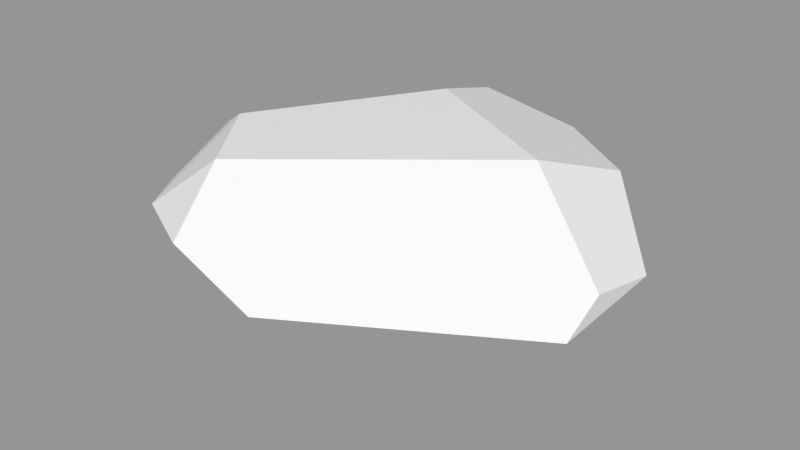 # Source: Rock_Round_m_2C_07.blend  (saved by Blender 3.0.42; exported with 4.5.12 LTS)
import bpy
from mathutils import Matrix  # noqa: F401  (used for matrix-valued properties, if any)

bpy.ops.wm.read_factory_settings(use_empty=True)
scene = bpy.context.scene
scene.name = 'Scene'

# ---- images (referenced by path relative to the original .blend; pixels are not part of the script)
import os
ASSET_DIR = os.environ.get("B2B_ASSET_DIR", "")  # directory of the original .blend (textures are referenced by path, not embedded)
HERE = os.path.dirname(os.path.abspath(__file__))  # packed textures are extracted next to this script under _unpacked/

def load_image(name, relpath, width, height, colorspace="sRGB"):
    """Load a texture the original file referenced (path relative to the .blend, or extracted next to this script)."""
    p = next((c for c in (os.path.join(HERE, relpath), os.path.join(ASSET_DIR, relpath)) if relpath and os.path.exists(c)), "")
    if p:
        img = bpy.data.images.load(p, check_existing=True)
        img.name = name
    else:  # same state as the original file: an image datablock whose file is absent (Cycles renders it pink)
        img = bpy.data.images.new(name, width, height)
        img.source = "FILE"
        img.filepath = "//" + (relpath or name)
    img.colorspace_settings.name = colorspace
    return img
img_rocks_texture_atlas_1024x1024_png = load_image('Rocks_Texture_Atlas_1024x1024.png', 'Rocks_Texture_Atlas_1024x1024.png', 1024, 1024, 'sRGB')

# ---- materials (node trees are filled in below, after node groups)
mat_rocks_048 = bpy.data.materials.new('Rocks.048')
mat_rocks_048.use_transparent_shadow = False
mat_rocks_048.diffuse_color = (1.0, 1.0, 1.0, 1.0)
mat_rocks_048.roughness = 0.69
mat_rocks_048.specular_intensity = 0.0
mat_material_043 = bpy.data.materials.new('Material.043')
mat_material_043.use_transparent_shadow = False
mat_material_043.roughness = 0.5

# ---- material node trees
mat_rocks_048.use_nodes = True; mat_rocks_048.node_tree.nodes.clear()
_N = mat_rocks_048.node_tree.nodes; _L = mat_rocks_048.node_tree.links
n0 = _N.new('ShaderNodeBsdfPrincipled'); n0.name = 'Principled BSDF'; n0.location = (10, 300)
n0.distribution = 'GGX'
n0.subsurface_method = 'RANDOM_WALK_SKIN'
n0.inputs[2].default_value = 0.69
n0.inputs[3].default_value = 1.45
n0.inputs[4].default_value = 0.0
n0.inputs[13].default_value = 0.0
n1 = _N.new('ShaderNodeOutputMaterial'); n1.name = 'Material Output'; n1.location = (300, 300)
n2 = _N.new('ShaderNodeNormalMap'); n2.name = 'Normal Map'; n2.location = (-300, -300)
n2.label = 'Normal/Map'
n3 = _N.new('ShaderNodeTexImage'); n3.name = 'Image Texture'; n3.location = (-300, 600)
n3.image = img_rocks_texture_atlas_1024x1024_png
_L.new(n0.outputs[0], n1.inputs[0])
_L.new(n2.outputs[0], n0.inputs[5])
_L.new(n3.outputs[0], n0.inputs[0])
n1.is_active_output = True
mat_material_043.use_nodes = True; mat_material_043.node_tree.nodes.clear()
_N = mat_material_043.node_tree.nodes; _L = mat_material_043.node_tree.links
n0 = _N.new('ShaderNodeBsdfPrincipled'); n0.name = 'Principled BSDF'; n0.location = (10, 300)
n0.distribution = 'GGX'
n0.subsurface_method = 'RANDOM_WALK_SKIN'
n0.inputs[3].default_value = 1.45
n0.inputs[27].default_value = (0.0, 0.0, 0.0, 1.0)
n0.inputs[28].default_value = 1.0
n1 = _N.new('ShaderNodeOutputMaterial'); n1.name = 'Material Output'; n1.location = (300, 300)
n2 = _N.new('ShaderNodeNormalMap'); n2.name = 'Normal Map'; n2.location = (-300, -300)
n2.label = 'Normal/Map'
n2.inputs[0].default_value = 0.0
_L.new(n0.outputs[0], n1.inputs[0])
_L.new(n2.outputs[0], n0.inputs[5])
n1.is_active_output = True

# ---- meshes
me_rock_round_m_2c_07 = bpy.data.meshes.new('Rock_Round_m_2C_07')
me_rock_round_m_2c_07.from_pydata([(-13.47, 38.82, -52.88), (-11.04, 45.01, -31.41), (-22.47, 45.01, 35.2), (31.18, 45.01, -8.806), (-17.07, 33.48, 52.88), (56.33, 27.1, 4.898), (13.64, 34.37, -52.88), (56.33, 22.56, -15.54), (38.86, 36.52, -32.36), (-56.33, 30.86, -15.03), (-23.78, 34.69, -52.88), (-30.46, 17.47, -52.88), (9.923, 16.09, -52.88), (-21.4, 8.814, -52.88), (-18.49, 18.76, 52.88), (-38.25, 45.01, 13.47), (-56.33, 34.81, 1.239), (-36.87, 32.52, 42.5), (-56.33, 25.51, 20.93), (56.33, 21.12, 16.37), (4.643, 24.19, 52.88), (16.72, -0.000157, -34.9), (25.8, 5.03, -37.87), (56.33, 14.84, -14.24), (-19.09, 13.26, 49.62), (-56.33, 8.137, 12.41), (56.33, 10.67, 9.453), (29.02, -0.000157, -6.644), (0.7928, 9.313, 45.6), (-12.12, -0.000157, 23.53), (-56.33, 19.5, -20.4), (-37.43, 14.69, -45.7), (-23.25, 1.846, -46.23), (-46.4, -0.000157, 0.2331)], [], [(31, 13, 32), (4, 14, 20), (13, 21, 32), (17, 18, 14), (21, 27, 29), (19, 26, 23, 7), (11, 30, 9, 10), (0, 1, 6), (2, 15, 17), (32, 21, 29, 33), (31, 11, 13), (20, 5, 3, 2), (0, 6, 10), (12, 13, 11), (1, 3, 8, 6), (27, 22, 23, 26), (17, 4, 2), (15, 1, 16), (0, 10, 1), (30, 25, 18, 9), (20, 28, 26, 19), (4, 20, 2), (19, 5, 20), (24, 28, 20, 14), (7, 12, 6, 8), (25, 33, 29, 24), (31, 32, 33, 30), (4, 17, 14), (27, 26, 28, 29), (21, 22, 27), (15, 2, 3, 1), (22, 21, 13, 12), (5, 19, 7), (8, 3, 5, 7), (29, 28, 24), (18, 25, 24, 14), (33, 25, 30), (10, 9, 16, 1), (17, 15, 16, 18), (11, 31, 30), (18, 16, 9), (22, 12, 7, 23), (6, 12, 11, 10)])
me_rock_round_m_2c_07.polygons.foreach_set('use_smooth', [True] * 43)
me_rock_round_m_2c_07.polygons.foreach_set('material_index', [0, 0, 0, 0, 0, 0, 0, 1, 1, 0, 0, 1, 1, 0, 1, 0, 1, 1, 1, 0, 0, 1, 1, 0, 0, 0, 0, 0, 0, 0, 1, 0, 1, 1, 0, 0, 0, 1, 1, 0, 1, 0, 0])
_k = set([(0, 1), (0, 6), (0, 10), (1, 3), (1, 15), (2, 3), (2, 4), (2, 15), (2, 17), (3, 5), (3, 8), (4, 14), (4, 17), (4, 20), (5, 7), (5, 19), (6, 8), (6, 12), (7, 8), (7, 23), (9, 10), (9, 16), (9, 30), (10, 11), (11, 13), (11, 31), (12, 13), (12, 22), (13, 32), (14, 17), (14, 20), (14, 24), (15, 16), (15, 17), (16, 18), (17, 18), (18, 25), (19, 20), (19, 26), (20, 28), (21, 22), (21, 27), (21, 29), (21, 32), (22, 23), (23, 26), (24, 25), (24, 28), (24, 29), (25, 30), (25, 33), (26, 27), (26, 28), (27, 29), (28, 29), (29, 33), (30, 31), (30, 33), (31, 32), (32, 33)])
me_rock_round_m_2c_07.attributes.new('sharp_edge', 'BOOLEAN', 'EDGE').data.foreach_set('value', [ (min(e.vertices), max(e.vertices)) in _k for e in me_rock_round_m_2c_07.edges])
_uv = me_rock_round_m_2c_07.uv_layers.new(name='UVMap')
_uv.uv.foreach_set('vector', [0.8464, 0.9229, 0.8394, 0.9301, 0.8362, 0.9259, 0.8133, 0.9491, 0.8211, 0.9481, 0.8179, 0.9604, 0.8593, 0.9878, 0.8629, 0.9657, 0.8636, 0.9862, 0.8162, 0.9398, 0.8243, 0.9317, 0.8211, 0.9481, 0.8207, 0.9317, 0.8133, 0.9223, 0.8235, 0.8971, 0.8514, 0.9317, 0.8569, 0.934, 0.8534, 0.9422, 0.8491, 0.9428, 0.8461, 0.9283, 0.8518, 0.9065, 0.8561, 0.9051, 0.8514, 0.9317, 0.9569, 0.1722, 0.9517, 0.1796, 0.9455, 0.1628, 0.9368, 0.2104, 0.9489, 0.2074, 0.9362, 0.2192, 0.8362, 0.9259, 0.8207, 0.9317, 0.8235, 0.8971, 0.8376, 0.8982, 0.8464, 0.9229, 0.8461, 0.9283, 0.8394, 0.9301, 0.9153, 0.209, 0.9109, 0.1711, 0.9296, 0.1736, 0.9368, 0.2104, 0.8421, 0.9849, 0.8431, 0.9736, 0.845, 0.9891, 0.8535, 0.9749, 0.8593, 0.9878, 0.855, 0.9917, 0.9517, 0.1796, 0.9296, 0.1736, 0.9309, 0.1619, 0.9455, 0.1628, 0.8636, 0.9508, 0.8595, 0.963, 0.8534, 0.9422, 0.8569, 0.934, 0.9362, 0.2192, 0.9262, 0.2162, 0.9368, 0.2104, 0.9489, 0.2074, 0.9517, 0.1796, 0.956, 0.2095, 0.9569, 0.1722, 0.9594, 0.1761, 0.9517, 0.1796, 0.8518, 0.9065, 0.843, 0.8906, 0.8496, 0.8883, 0.8561, 0.9051, 0.8179, 0.9604, 0.8271, 0.9588, 0.8323, 0.9922, 0.8255, 0.9917, 0.9262, 0.2162, 0.9153, 0.209, 0.9368, 0.2104, 0.9057, 0.176, 0.9109, 0.1711, 0.9153, 0.209, 0.8246, 0.948, 0.8271, 0.9588, 0.8179, 0.9604, 0.8211, 0.9481, 0.8491, 0.9428, 0.8535, 0.9749, 0.8431, 0.9736, 0.8415, 0.956, 0.8351, 0.9323, 0.8415, 0.9387, 0.8365, 0.9542, 0.8246, 0.948, 0.8464, 0.9229, 0.8362, 0.9259, 0.8376, 0.8982, 0.8518, 0.9065, 0.8133, 0.9491, 0.8162, 0.9398, 0.8211, 0.9481, 0.8415, 0.9793, 0.8323, 0.9922, 0.8271, 0.9588, 0.8365, 0.9542, 0.8629, 0.9657, 0.8595, 0.963, 0.8636, 0.9508, 0.9489, 0.2074, 0.9368, 0.2104, 0.9296, 0.1736, 0.9517, 0.1796, 0.8595, 0.963, 0.8629, 0.9657, 0.8593, 0.9878, 0.8535, 0.9749, 0.8475, 0.9358, 0.8514, 0.9317, 0.8491, 0.9428, 0.9309, 0.1619, 0.9296, 0.1736, 0.9109, 0.1711, 0.9153, 0.1631, 0.8365, 0.9542, 0.8271, 0.9588, 0.8246, 0.948, 0.8243, 0.9317, 0.8351, 0.9323, 0.8246, 0.948, 0.8211, 0.9481, 0.8376, 0.8982, 0.843, 0.8906, 0.8518, 0.9065, 0.9594, 0.1761, 0.9594, 0.2032, 0.956, 0.2095, 0.9517, 0.1796, 0.9362, 0.2192, 0.9489, 0.2074, 0.956, 0.2095, 0.9475, 0.2179, 0.8461, 0.9283, 0.8464, 0.9229, 0.8518, 0.9065, 0.8496, 0.8883, 0.8559, 0.8981, 0.8561, 0.9051, 0.8595, 0.963, 0.8535, 0.9749, 0.8491, 0.9428, 0.8534, 0.9422, 0.8431, 0.9736, 0.8535, 0.9749, 0.855, 0.9917, 0.845, 0.9891])
me_rock_round_m_2c_07.materials.append(mat_rocks_048)
me_rock_round_m_2c_07.materials.append(mat_material_043)
me_rock_round_m_2c_07.use_remesh_fix_poles = True
me_rock_round_m_2c_07.use_remesh_preserve_attributes = False
me_rock_round_m_2c_07.update()
me_rock_round_m_2c_07.normals_split_custom_set([tuple(v) for v in zip(*[iter([-0.5007, -0.5243, -0.6888, -0.5007, -0.5243, -0.6888, -0.5007, -0.5243, -0.6888, 0.0, 0.0, 1.0, 0.0, 0.0, 1.0, 0.0, 0.0, 1.0, 0.1635, -0.7038, -0.6914, 0.1635, -0.7038, -0.6914, 0.1635, -0.7038, -0.6914, -0.6417, -0.3377, 0.6886, -0.6417, -0.3377, 0.6886, -0.6417, -0.3377, 0.6886, 0.0, -1.0, 0.0, 0.0, -1.0, 0.0, 0.0, -1.0, 0.0, 1.0, -4.361e-07, 0.0, 1.0, -2.928e-08, 0.0, 1.0, -2.928e-08, 0.0, 1.0, -2.52e-07, 0.0, -0.7405, 0.2871, -0.6076, -0.7405, 0.2871, -0.6076, -0.7405, 0.2871, -0.6076, -0.7405, 0.2871, -0.6076, 0.1552, 0.9444, -0.2898, 0.1552, 0.9444, -0.2898, 0.1552, 0.9444, -0.2898, -0.499, 0.7872, 0.3624, -0.499, 0.7872, 0.3624, -0.499, 0.7872, 0.3624, -0.01352, -0.9996, -0.0243, -0.01352, -0.9996, -0.0243, -0.01352, -0.9996, -0.0243, -0.01352, -0.9996, -0.0243, -0.5007, -0.5243, -0.6888, -0.5007, -0.5243, -0.6888, -0.5007, -0.5243, -0.6888, 0.3547, 0.829, 0.4324, 0.3547, 0.829, 0.4324, 0.3547, 0.829, 0.4324, 0.3547, 0.829, 0.4324, 0.0, 0.0, -1.0, -7.9e-08, 0.0, -1.0, -7.309e-08, 0.0, -1.0, -7.63e-08, 0.0, -1.0, 0.0, 0.0, -1.0, -5.525e-08, 0.0, -1.0, 0.1552, 0.9444, -0.2898, 0.1552, 0.9444, -0.2898, 0.1552, 0.9444, -0.2898, 0.1552, 0.9444, -0.2898, 0.4296, -0.8842, -0.1834, 0.4322, -0.8847, -0.1747, 0.4326, -0.8847, -0.1736, 0.4326, -0.8847, -0.1736, -0.3418, 0.7359, 0.5845, -0.3418, 0.7359, 0.5845, -0.3418, 0.7359, 0.5845, -0.3626, 0.9056, -0.2199, -0.3626, 0.9056, -0.2199, -0.3626, 0.9056, -0.2199, -0.3626, 0.9056, -0.2199, -0.3626, 0.9056, -0.2199, -0.3626, 0.9056, -0.2199, -1.0, -4.423e-07, 0.0, -1.0, -4.423e-07, 0.0, -1.0, -2.583e-07, 0.0, -1.0, -2.752e-07, 0.0, 0.486, -0.4825, 0.7286, 0.486, -0.4825, 0.7286, 0.486, -0.4825, 0.7286, 0.486, -0.4825, 0.7286, 0.3547, 0.829, 0.4324, 0.3547, 0.829, 0.4324, 0.3547, 0.829, 0.4324, 0.3547, 0.829, 0.4324, 0.3547, 0.829, 0.4324, 0.3547, 0.829, 0.4324, 0.09813, -0.474, 0.875, 0.09813, -0.474, 0.875, 0.09813, -0.474, 0.875, 0.09813, -0.474, 0.875, 0.6326, -0.1285, -0.7638, 0.6326, -0.1285, -0.7638, 0.6326, -0.1285, -0.7638, 0.6326, -0.1285, -0.7638, -0.2593, -0.8872, 0.3816, -0.2593, -0.8872, 0.3816, -0.2593, -0.8872, 0.3816, -0.2593, -0.8872, 0.3816, -0.6372, -0.6893, -0.3448, -0.6372, -0.6893, -0.3448, -0.6372, -0.6893, -0.3448, -0.6372, -0.6893, -0.3448, -0.4655, 0.04496, 0.8839, -0.4655, 0.04496, 0.8839, -0.4655, 0.04496, 0.8839, 0.2034, -0.939, 0.2773, 0.2034, -0.939, 0.2773, 0.2034, -0.939, 0.2773, 0.2034, -0.939, 0.2773, 0.4286, -0.884, -0.1866, 0.4322, -0.8847, -0.1747, 0.4296, -0.8842, -0.1834, 0.0, 1.0, 1.117e-07, 0.0, 1.0, 1.117e-07, 0.0, 1.0, 1.117e-07, 0.0, 1.0, 1.117e-07, 0.1635, -0.7038, -0.6914, 0.1635, -0.7038, -0.6914, 0.1635, -0.7038, -0.6914, 0.1635, -0.7038, -0.6914, 1.0, -1.399e-06, 0.0, 1.0, -4.361e-07, 0.0, 1.0, -2.52e-07, 0.0, 0.645, 0.756, -0.1113, 0.645, 0.756, -0.1113, 0.645, 0.756, -0.1113, 0.645, 0.756, -0.1113, -0.09067, -0.8974, 0.4318, -0.09067, -0.8974, 0.4318, -0.09067, -0.8974, 0.4318, -0.6417, -0.3377, 0.6886, -0.6417, -0.3377, 0.6886, -0.6417, -0.3377, 0.6886, -0.6417, -0.3377, 0.6886, -0.7618, -0.6121, -0.2119, -0.7618, -0.6121, -0.2119, -0.7618, -0.6121, -0.2119, -0.3626, 0.9056, -0.2199, -0.3626, 0.9056, -0.2199, -0.3626, 0.9056, -0.2199, -0.3626, 0.9056, -0.2199, -0.6245, 0.7062, 0.3336, -0.6245, 0.7062, 0.3336, -0.6245, 0.7062, 0.3336, -0.6245, 0.7062, 0.3336, -0.7405, 0.2871, -0.6076, -0.7405, 0.2871, -0.6076, -0.7405, 0.2871, -0.6076, -1.0, -2.583e-07, 0.0, -1.0, 5.327e-07, 0.0, -1.0, -2.752e-07, 0.0, 0.6326, -0.1285, -0.7638, 0.6326, -0.1285, -0.7638, 0.6326, -0.1285, -0.7638, 0.6326, -0.1285, -0.7638, -7.9e-08, 0.0, -1.0, -7.63e-08, 0.0, -1.0, -5.525e-08, 0.0, -1.0, -7.309e-08, 0.0, -1.0])] * 3)])

# ---- objects
ob_rock_round_m_2c_07 = bpy.data.objects.new('Rock_Round_m_2C_07', me_rock_round_m_2c_07)

# ---- transforms, parenting, visibility, modifiers, constraints
ob_rock_round_m_2c_07.location = (0.0, 0.0, 0.0)
ob_rock_round_m_2c_07.rotation_euler = (1.571, -0.0, 0.0)
ob_rock_round_m_2c_07.scale = (0.01, 0.01, 0.01)
ob_rock_round_m_2c_07.color = (0.8, 0.8, 0.8, 1.0)

# ---- collection membership
scene.collection.objects.link(ob_rock_round_m_2c_07)

# ---- scene / render settings (as saved in the file)
scene.frame_start = 1; scene.frame_end = 250; scene.frame_set(1)
scene.render.engine = 'BLENDER_EEVEE_NEXT'
scene.cycles.sampling_pattern = 'TABULATED_SOBOL'
scene.cycles.use_light_tree = False
scene.view_settings.view_transform = 'Standard'
bpy.context.view_layer.update()

# ---- added for rendering (the .blend has no active camera and no usable light): camera, sun + grey world if the file has none
cam_auto = bpy.data.cameras.new('AutoCamera')
cam_auto.lens = 50.0
cam_auto.sensor_width = 36.0
cam_auto.clip_end = 1000.0
ob_auto_camera = bpy.data.objects.new('AutoCamera', cam_auto)
scene.collection.objects.link(ob_auto_camera)
ob_auto_camera.location = (1.48907, -1.78689, 1.41632)
ob_auto_camera.rotation_euler = (1.09748, -7.21219e-08, 0.694738)
scene.camera = ob_auto_camera
light_auto_sun = bpy.data.lights.new('AutoSun', 'SUN')
light_auto_sun.energy = 3.0
light_auto_sun.angle = 0.0523599
ob_auto_sun = bpy.data.objects.new('AutoSun', light_auto_sun)
scene.collection.objects.link(ob_auto_sun)
ob_auto_sun.rotation_euler = (0.872665, 0.174533, 0.523599)
if scene.world is None:
    world_auto = bpy.data.worlds.new('AutoWorld')
    world_auto.color = (0.3, 0.3, 0.3)
    scene.world = world_auto
bpy.context.view_layer.update()
